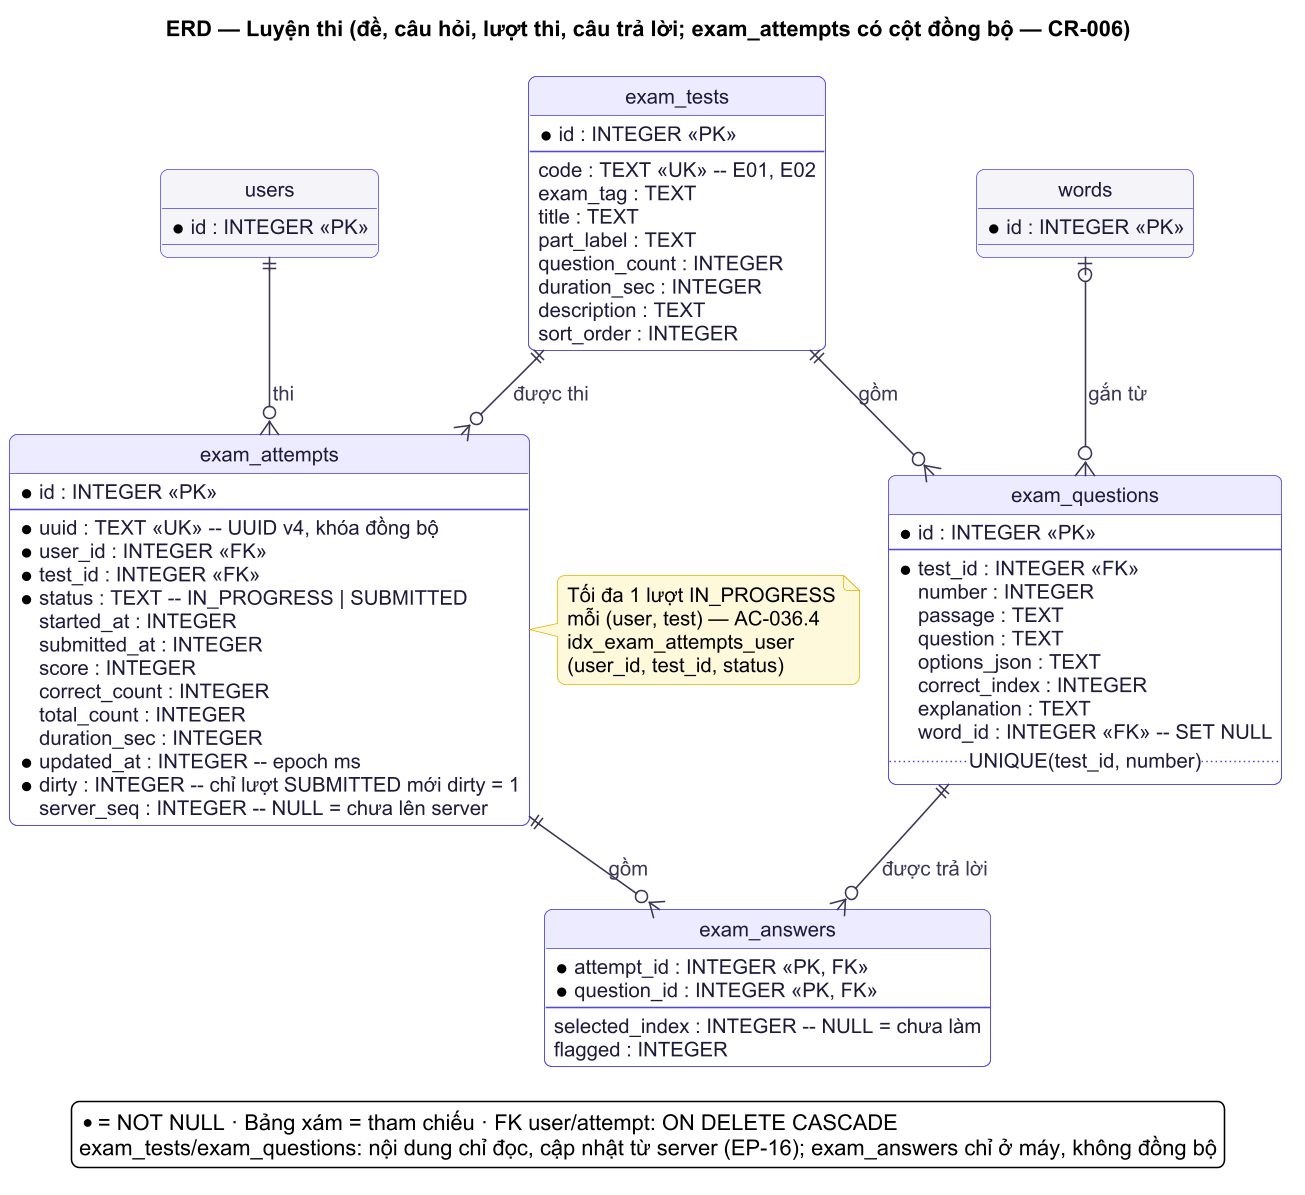

The diagram above was rendered by PlantUML. Its source (embedded in the PNG):
@startuml
!include ../_style.puml
title ERD — Luyện thi (đề, câu hỏi, lượt thi, câu trả lời; exam_attempts có cột đồng bộ — CR-006)
hide circle

entity "users" as users #F4F4F8 {
  * id : INTEGER <<PK>>
}
entity "words" as words #F4F4F8 {
  * id : INTEGER <<PK>>
}

entity "exam_tests" as et {
  * id : INTEGER <<PK>>
  --
  code : TEXT <<UK>> -- E01, E02
  exam_tag : TEXT
  title : TEXT
  part_label : TEXT
  question_count : INTEGER
  duration_sec : INTEGER
  description : TEXT
  sort_order : INTEGER
}
entity "exam_questions" as eq {
  * id : INTEGER <<PK>>
  --
  * test_id : INTEGER <<FK>>
  number : INTEGER
  passage : TEXT
  question : TEXT
  options_json : TEXT
  correct_index : INTEGER
  explanation : TEXT
  word_id : INTEGER <<FK>> -- SET NULL
  .. UNIQUE(test_id, number) ..
}
entity "exam_attempts" as ea {
  * id : INTEGER <<PK>>
  --
  * uuid : TEXT <<UK>> -- UUID v4, khóa đồng bộ
  * user_id : INTEGER <<FK>>
  * test_id : INTEGER <<FK>>
  * status : TEXT -- IN_PROGRESS | SUBMITTED
  started_at : INTEGER
  submitted_at : INTEGER
  score : INTEGER
  correct_count : INTEGER
  total_count : INTEGER
  duration_sec : INTEGER
  * updated_at : INTEGER -- epoch ms
  * dirty : INTEGER -- chỉ lượt SUBMITTED mới dirty = 1
  server_seq : INTEGER -- NULL = chưa lên server
}
entity "exam_answers" as ean {
  * attempt_id : INTEGER <<PK, FK>>
  * question_id : INTEGER <<PK, FK>>
  --
  selected_index : INTEGER -- NULL = chưa làm
  flagged : INTEGER
}

et ||--o{ eq : "gồm"
words |o--o{ eq : "gắn từ"
users ||--o{ ea : "thi"
et ||--o{ ea : "được thi"
ea ||--o{ ean : "gồm"
eq ||--o{ ean : "được trả lời"

note right of ea
  Tối đa 1 lượt IN_PROGRESS
  mỗi (user, test) — AC-036.4
  idx_exam_attempts_user
  (user_id, test_id, status)
end note
legend bottom
  * = NOT NULL · Bảng xám = tham chiếu · FK user/attempt: ON DELETE CASCADE
  exam_tests/exam_questions: nội dung chỉ đọc, cập nhật từ server (EP-16); exam_answers chỉ ở máy, không đồng bộ
endlegend
@enduml